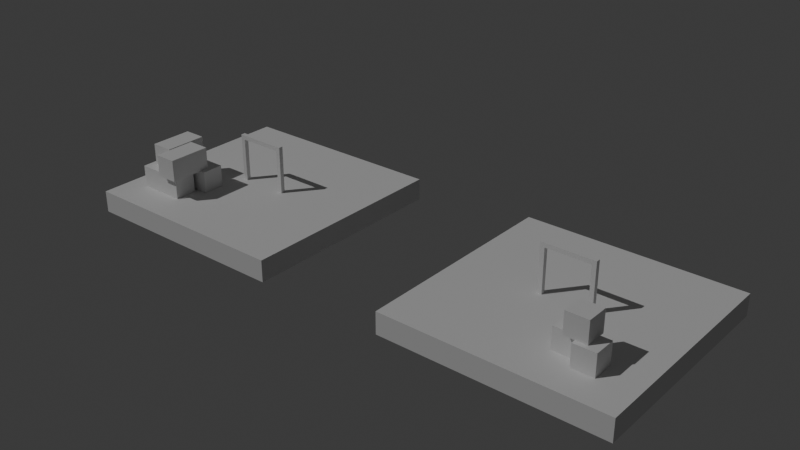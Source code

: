 # Source: level.blend  (saved by Blender 4.0.36; exported with 4.5.12 LTS)
import bpy
from mathutils import Matrix  # noqa: F401  (used for matrix-valued properties, if any)

bpy.ops.wm.read_factory_settings(use_empty=True)
scene = bpy.context.scene
scene.name = 'Scene'

# ---- collections
col_collection = bpy.data.collections.new('Collection'); scene.collection.children.link(col_collection)

# ---- world
world_world = bpy.data.worlds.new('World'); scene.world = world_world
world_world.use_nodes = True; world_world.node_tree.nodes.clear()
_N = world_world.node_tree.nodes; _L = world_world.node_tree.links
n0 = _N.new('ShaderNodeOutputWorld'); n0.name = 'World Output'; n0.location = (300, 300)
n1 = _N.new('ShaderNodeBackground'); n1.name = 'Background'; n1.location = (10, 300)
n1.inputs[0].default_value = (0.05088, 0.05088, 0.05088, 1.0)
_L.new(n1.outputs[0], n0.inputs[0])
n0.is_active_output = True
world_world.color = (0.05088, 0.05088, 0.05088)
world_world.use_sun_shadow = False
world_world.sun_shadow_jitter_overblur = 0.0

# ---- lights
light_sun = bpy.data.lights.new('Sun', 'SUN')
light_sun.transmission_factor = 0.0
light_sun.energy = 1.0

# ---- meshes
me_cube_001 = bpy.data.meshes.new('Cube.001')
me_cube_001.from_pydata([(-5.0, -5.0, -0.5), (-5.0, -5.0, 0.5), (-5.0, 5.0, -0.5), (-5.0, 5.0, 0.5), (5.0, -5.0, -0.5), (5.0, -5.0, 0.5), (5.0, 5.0, -0.5), (5.0, 5.0, 0.5)], [], [(0, 1, 3, 2), (2, 3, 7, 6), (6, 7, 5, 4), (4, 5, 1, 0), (2, 6, 4, 0), (7, 3, 1, 5)])
_uv = me_cube_001.uv_layers.new(name='UVMap')
_uv.uv.foreach_set('vector', [0.375, 0.0, 0.625, 0.0, 0.625, 0.25, 0.375, 0.25, 0.375, 0.25, 0.625, 0.25, 0.625, 0.5, 0.375, 0.5, 0.375, 0.5, 0.625, 0.5, 0.625, 0.75, 0.375, 0.75, 0.375, 0.75, 0.625, 0.75, 0.625, 1.0, 0.375, 1.0, 0.125, 0.5, 0.375, 0.5, 0.375, 0.75, 0.125, 0.75, 0.625, 0.5, 0.875, 0.5, 0.875, 0.75, 0.625, 0.75])
me_cube_001.update()
me_cube_002 = bpy.data.meshes.new('Cube.002')
me_cube_002.from_pydata([(-5.0, -5.0, -0.5), (-5.0, -5.0, 0.5), (-5.0, 5.0, -0.5), (-5.0, 5.0, 0.5), (5.0, -5.0, -0.5), (5.0, -5.0, 0.5), (5.0, 5.0, -0.5), (5.0, 5.0, 0.5)], [], [(0, 1, 3, 2), (2, 3, 7, 6), (6, 7, 5, 4), (4, 5, 1, 0), (2, 6, 4, 0), (7, 3, 1, 5)])
_uv = me_cube_002.uv_layers.new(name='UVMap')
_uv.uv.foreach_set('vector', [0.375, 0.0, 0.625, 0.0, 0.625, 0.25, 0.375, 0.25, 0.375, 0.25, 0.625, 0.25, 0.625, 0.5, 0.375, 0.5, 0.375, 0.5, 0.625, 0.5, 0.625, 0.75, 0.375, 0.75, 0.375, 0.75, 0.625, 0.75, 0.625, 1.0, 0.375, 1.0, 0.125, 0.5, 0.375, 0.5, 0.375, 0.75, 0.125, 0.75, 0.625, 0.5, 0.875, 0.5, 0.875, 0.75, 0.625, 0.75])
me_cube_002.update()
me_cube_003 = bpy.data.meshes.new('Cube.003')
me_cube_003.from_pydata([(-0.5, -0.5, -0.5), (-0.5, -0.5, 0.5), (-0.5, 0.5, -0.5), (-0.5, 0.5, 0.5), (0.5, -0.5, -0.5), (0.5, -0.5, 0.5), (0.5, 0.5, -0.5), (0.5, 0.5, 0.5)], [], [(0, 1, 3, 2), (2, 3, 7, 6), (6, 7, 5, 4), (4, 5, 1, 0), (2, 6, 4, 0), (7, 3, 1, 5)])
_uv = me_cube_003.uv_layers.new(name='UVMap')
_uv.uv.foreach_set('vector', [0.375, 0.0, 0.625, 0.0, 0.625, 0.25, 0.375, 0.25, 0.375, 0.25, 0.625, 0.25, 0.625, 0.5, 0.375, 0.5, 0.375, 0.5, 0.625, 0.5, 0.625, 0.75, 0.375, 0.75, 0.375, 0.75, 0.625, 0.75, 0.625, 1.0, 0.375, 1.0, 0.125, 0.5, 0.375, 0.5, 0.375, 0.75, 0.125, 0.75, 0.625, 0.5, 0.875, 0.5, 0.875, 0.75, 0.625, 0.75])
me_cube_003.update()
me_cube_004 = bpy.data.meshes.new('Cube.004')
me_cube_004.from_pydata([(-0.5, -0.5, -0.5), (-0.5, -0.5, 0.5), (-0.5, 0.5, -0.5), (-0.5, 0.5, 0.5), (0.5, -0.5, -0.5), (0.5, -0.5, 0.5), (0.5, 0.5, -0.5), (0.5, 0.5, 0.5)], [], [(0, 1, 3, 2), (2, 3, 7, 6), (6, 7, 5, 4), (4, 5, 1, 0), (2, 6, 4, 0), (7, 3, 1, 5)])
_uv = me_cube_004.uv_layers.new(name='UVMap')
_uv.uv.foreach_set('vector', [0.375, 0.0, 0.625, 0.0, 0.625, 0.25, 0.375, 0.25, 0.375, 0.25, 0.625, 0.25, 0.625, 0.5, 0.375, 0.5, 0.375, 0.5, 0.625, 0.5, 0.625, 0.75, 0.375, 0.75, 0.375, 0.75, 0.625, 0.75, 0.625, 1.0, 0.375, 1.0, 0.125, 0.5, 0.375, 0.5, 0.375, 0.75, 0.125, 0.75, 0.625, 0.5, 0.875, 0.5, 0.875, 0.75, 0.625, 0.75])
me_cube_004.update()
me_cube_005 = bpy.data.meshes.new('Cube.005')
me_cube_005.from_pydata([(-0.5, -0.5, -0.5), (-0.5, -0.5, 0.5), (-0.5, 0.5, -0.5), (-0.5, 0.5, 0.5), (0.5, -0.5, -0.5), (0.5, -0.5, 0.5), (0.5, 0.5, -0.5), (0.5, 0.5, 0.5)], [], [(0, 1, 3, 2), (2, 3, 7, 6), (6, 7, 5, 4), (4, 5, 1, 0), (2, 6, 4, 0), (7, 3, 1, 5)])
_uv = me_cube_005.uv_layers.new(name='UVMap')
_uv.uv.foreach_set('vector', [0.375, 0.0, 0.625, 0.0, 0.625, 0.25, 0.375, 0.25, 0.375, 0.25, 0.625, 0.25, 0.625, 0.5, 0.375, 0.5, 0.375, 0.5, 0.625, 0.5, 0.625, 0.75, 0.375, 0.75, 0.375, 0.75, 0.625, 0.75, 0.625, 1.0, 0.375, 1.0, 0.125, 0.5, 0.375, 0.5, 0.375, 0.75, 0.125, 0.75, 0.625, 0.5, 0.875, 0.5, 0.875, 0.75, 0.625, 0.75])
me_cube_005.update()
me_cube_006 = bpy.data.meshes.new('Cube.006')
me_cube_006.from_pydata([(-0.5, -0.5, -0.5), (-0.5, -0.5, 0.5), (-0.5, 0.5, -0.5), (-0.5, 0.5, 0.5), (0.5, -0.5, -0.5), (0.5, -0.5, 0.5), (0.5, 0.5, -0.5), (0.5, 0.5, 0.5)], [], [(0, 1, 3, 2), (2, 3, 7, 6), (6, 7, 5, 4), (4, 5, 1, 0), (2, 6, 4, 0), (7, 3, 1, 5)])
_uv = me_cube_006.uv_layers.new(name='UVMap')
_uv.uv.foreach_set('vector', [0.375, 0.0, 0.625, 0.0, 0.625, 0.25, 0.375, 0.25, 0.375, 0.25, 0.625, 0.25, 0.625, 0.5, 0.375, 0.5, 0.375, 0.5, 0.625, 0.5, 0.625, 0.75, 0.375, 0.75, 0.375, 0.75, 0.625, 0.75, 0.625, 1.0, 0.375, 1.0, 0.125, 0.5, 0.375, 0.5, 0.375, 0.75, 0.125, 0.75, 0.625, 0.5, 0.875, 0.5, 0.875, 0.75, 0.625, 0.75])
me_cube_006.update()
me_cube_007 = bpy.data.meshes.new('Cube.007')
me_cube_007.from_pydata([(-0.5, -0.5, -0.5), (-0.5, -0.5, 0.5), (-0.5, 0.5, -0.5), (-0.5, 0.5, 0.5), (0.5, -0.5, -0.5), (0.5, -0.5, 0.5), (0.5, 0.5, -0.5), (0.5, 0.5, 0.5)], [], [(0, 1, 3, 2), (2, 3, 7, 6), (6, 7, 5, 4), (4, 5, 1, 0), (2, 6, 4, 0), (7, 3, 1, 5)])
_uv = me_cube_007.uv_layers.new(name='UVMap')
_uv.uv.foreach_set('vector', [0.375, 0.0, 0.625, 0.0, 0.625, 0.25, 0.375, 0.25, 0.375, 0.25, 0.625, 0.25, 0.625, 0.5, 0.375, 0.5, 0.375, 0.5, 0.625, 0.5, 0.625, 0.75, 0.375, 0.75, 0.375, 0.75, 0.625, 0.75, 0.625, 1.0, 0.375, 1.0, 0.125, 0.5, 0.375, 0.5, 0.375, 0.75, 0.125, 0.75, 0.625, 0.5, 0.875, 0.5, 0.875, 0.75, 0.625, 0.75])
me_cube_007.update()
me_cube_008 = bpy.data.meshes.new('Cube.008')
me_cube_008.from_pydata([(-0.5, -0.5, -0.5), (-0.5, -0.5, 0.5), (-0.5, 0.5, -0.5), (-0.5, 0.5, 0.5), (0.5, -0.5, -0.5), (0.5, -0.5, 0.5), (0.5, 0.5, -0.5), (0.5, 0.5, 0.5)], [], [(0, 1, 3, 2), (2, 3, 7, 6), (6, 7, 5, 4), (4, 5, 1, 0), (2, 6, 4, 0), (7, 3, 1, 5)])
_uv = me_cube_008.uv_layers.new(name='UVMap')
_uv.uv.foreach_set('vector', [0.375, 0.0, 0.625, 0.0, 0.625, 0.25, 0.375, 0.25, 0.375, 0.25, 0.625, 0.25, 0.625, 0.5, 0.375, 0.5, 0.375, 0.5, 0.625, 0.5, 0.625, 0.75, 0.375, 0.75, 0.375, 0.75, 0.625, 0.75, 0.625, 1.0, 0.375, 1.0, 0.125, 0.5, 0.375, 0.5, 0.375, 0.75, 0.125, 0.75, 0.625, 0.5, 0.875, 0.5, 0.875, 0.75, 0.625, 0.75])
me_cube_008.update()
me_cube_009 = bpy.data.meshes.new('Cube.009')
me_cube_009.from_pydata([(-0.5, -0.5, -0.5), (-0.5, -0.5, 0.5), (-0.5, 0.5, -0.5), (-0.5, 0.5, 0.5), (0.5, -0.5, -0.5), (0.5, -0.5, 0.5), (0.5, 0.5, -0.5), (0.5, 0.5, 0.5)], [], [(0, 1, 3, 2), (2, 3, 7, 6), (6, 7, 5, 4), (4, 5, 1, 0), (2, 6, 4, 0), (7, 3, 1, 5)])
_uv = me_cube_009.uv_layers.new(name='UVMap')
_uv.uv.foreach_set('vector', [0.375, 0.0, 0.625, 0.0, 0.625, 0.25, 0.375, 0.25, 0.375, 0.25, 0.625, 0.25, 0.625, 0.5, 0.375, 0.5, 0.375, 0.5, 0.625, 0.5, 0.625, 0.75, 0.375, 0.75, 0.375, 0.75, 0.625, 0.75, 0.625, 1.0, 0.375, 1.0, 0.125, 0.5, 0.375, 0.5, 0.375, 0.75, 0.125, 0.75, 0.625, 0.5, 0.875, 0.5, 0.875, 0.75, 0.625, 0.75])
me_cube_009.update()
me_cube_011 = bpy.data.meshes.new('Cube.011')
me_cube_011.from_pydata([(-1.0, -1.0, -1.0), (-1.0, -1.0, 1.0), (-1.0, 1.0, -1.0), (-1.0, 1.0, 1.0), (-1.2, 1.0, -1.0), (-1.2, -1.0, -1.0), (-1.2, -1.0, 1.0), (-1.2, 1.0, 1.0)], [], [(0, 2, 3, 1), (5, 6, 7, 4), (3, 2, 4, 7), (0, 1, 6, 5), (1, 3, 7, 6), (2, 0, 5, 4)])
_uv = me_cube_011.uv_layers.new(name='UVMap')
_uv.uv.foreach_set('vector', [0.375, 0.0, 0.375, 0.25, 0.625, 0.25, 0.625, 0.0, 0.375, 0.0, 0.625, 0.0, 0.625, 0.25, 0.375, 0.25, 0.625, 0.25, 0.375, 0.25, 0.375, 0.25, 0.625, 0.25, 0.375, 0.0, 0.625, 0.0, 0.625, 0.0, 0.375, 0.0, 0.625, 0.0, 0.625, 0.25, 0.625, 0.25, 0.625, 0.0, 0.375, 0.25, 0.375, 0.0, 0.375, 0.0, 0.375, 0.25])
me_cube_011.update()
me_cube_012 = bpy.data.meshes.new('Cube.012')
me_cube_012.from_pydata([(-1.2, -1.0, 1.0), (-1.2, 1.0, 1.0), (1.2, -1.0, 1.0), (1.2, 1.0, 1.0), (-1.2, -1.0, 1.2), (-1.2, 1.0, 1.2), (1.2, 1.0, 1.2), (1.2, -1.0, 1.2)], [], [(3, 2, 0, 1), (6, 5, 4, 7), (0, 2, 7, 4), (3, 1, 5, 6), (2, 3, 6, 7), (1, 0, 4, 5)])
_uv = me_cube_012.uv_layers.new(name='UVMap')
_uv.uv.foreach_set('vector', [0.625, 0.5, 0.625, 0.75, 0.875, 0.75, 0.875, 0.5, 0.625, 0.5, 0.875, 0.5, 0.875, 0.75, 0.625, 0.75, 0.875, 0.75, 0.625, 0.75, 0.625, 0.75, 0.875, 0.75, 0.625, 0.5, 0.875, 0.5, 0.875, 0.5, 0.625, 0.5, 0.625, 0.75, 0.625, 0.5, 0.625, 0.5, 0.625, 0.75, 0.875, 0.5, 0.875, 0.75, 0.875, 0.75, 0.875, 0.5])
me_cube_012.update()
me_cube_013 = bpy.data.meshes.new('Cube.013')
me_cube_013.from_pydata([(1.0, -1.0, -1.0), (1.0, -1.0, 1.0), (1.0, 1.0, -1.0), (1.0, 1.0, 1.0), (1.2, 1.0, 1.0), (1.2, 1.0, -1.0), (1.2, -1.0, -1.0), (1.2, -1.0, 1.0)], [], [(2, 0, 1, 3), (5, 4, 7, 6), (1, 0, 6, 7), (0, 2, 5, 6), (3, 1, 7, 4), (2, 3, 4, 5)])
_uv = me_cube_013.uv_layers.new(name='UVMap')
_uv.uv.foreach_set('vector', [0.375, 0.5, 0.375, 0.75, 0.625, 0.75, 0.625, 0.5, 0.375, 0.5, 0.625, 0.5, 0.625, 0.75, 0.375, 0.75, 0.625, 0.75, 0.375, 0.75, 0.375, 0.75, 0.625, 0.75, 0.375, 0.75, 0.375, 0.5, 0.375, 0.5, 0.375, 0.75, 0.625, 0.5, 0.625, 0.75, 0.625, 0.75, 0.625, 0.5, 0.375, 0.5, 0.625, 0.5, 0.625, 0.5, 0.375, 0.5])
me_cube_013.update()
me_cube_014 = bpy.data.meshes.new('Cube.014')
me_cube_014.from_pydata([(-1.0, -1.0, -1.0), (-1.0, -1.0, 1.0), (-1.0, 1.0, -1.0), (-1.0, 1.0, 1.0), (-1.2, 1.0, -1.0), (-1.2, -1.0, -1.0), (-1.2, -1.0, 1.0), (-1.2, 1.0, 1.0)], [], [(0, 2, 3, 1), (5, 6, 7, 4), (3, 2, 4, 7), (0, 1, 6, 5), (1, 3, 7, 6), (2, 0, 5, 4)])
_uv = me_cube_014.uv_layers.new(name='UVMap')
_uv.uv.foreach_set('vector', [0.375, 0.0, 0.375, 0.25, 0.625, 0.25, 0.625, 0.0, 0.375, 0.0, 0.625, 0.0, 0.625, 0.25, 0.375, 0.25, 0.625, 0.25, 0.375, 0.25, 0.375, 0.25, 0.625, 0.25, 0.375, 0.0, 0.625, 0.0, 0.625, 0.0, 0.375, 0.0, 0.625, 0.0, 0.625, 0.25, 0.625, 0.25, 0.625, 0.0, 0.375, 0.25, 0.375, 0.0, 0.375, 0.0, 0.375, 0.25])
me_cube_014.update()
me_cube_015 = bpy.data.meshes.new('Cube.015')
me_cube_015.from_pydata([(-1.2, -1.0, 1.0), (-1.2, 1.0, 1.0), (1.2, -1.0, 1.0), (1.2, 1.0, 1.0), (-1.2, -1.0, 1.2), (-1.2, 1.0, 1.2), (1.2, 1.0, 1.2), (1.2, -1.0, 1.2)], [], [(3, 2, 0, 1), (6, 5, 4, 7), (0, 2, 7, 4), (3, 1, 5, 6), (2, 3, 6, 7), (1, 0, 4, 5)])
_uv = me_cube_015.uv_layers.new(name='UVMap')
_uv.uv.foreach_set('vector', [0.625, 0.5, 0.625, 0.75, 0.875, 0.75, 0.875, 0.5, 0.625, 0.5, 0.875, 0.5, 0.875, 0.75, 0.625, 0.75, 0.875, 0.75, 0.625, 0.75, 0.625, 0.75, 0.875, 0.75, 0.625, 0.5, 0.875, 0.5, 0.875, 0.5, 0.625, 0.5, 0.625, 0.75, 0.625, 0.5, 0.625, 0.5, 0.625, 0.75, 0.875, 0.5, 0.875, 0.75, 0.875, 0.75, 0.875, 0.5])
me_cube_015.update()
me_cube_016 = bpy.data.meshes.new('Cube.016')
me_cube_016.from_pydata([(1.0, -1.0, -1.0), (1.0, -1.0, 1.0), (1.0, 1.0, -1.0), (1.0, 1.0, 1.0), (1.2, 1.0, 1.0), (1.2, 1.0, -1.0), (1.2, -1.0, -1.0), (1.2, -1.0, 1.0)], [], [(2, 0, 1, 3), (5, 4, 7, 6), (1, 0, 6, 7), (0, 2, 5, 6), (3, 1, 7, 4), (2, 3, 4, 5)])
_uv = me_cube_016.uv_layers.new(name='UVMap')
_uv.uv.foreach_set('vector', [0.375, 0.5, 0.375, 0.75, 0.625, 0.75, 0.625, 0.5, 0.375, 0.5, 0.625, 0.5, 0.625, 0.75, 0.375, 0.75, 0.625, 0.75, 0.375, 0.75, 0.375, 0.75, 0.625, 0.75, 0.375, 0.75, 0.375, 0.5, 0.375, 0.5, 0.375, 0.75, 0.625, 0.5, 0.625, 0.75, 0.625, 0.75, 0.625, 0.5, 0.375, 0.5, 0.625, 0.5, 0.625, 0.5, 0.375, 0.5])
me_cube_016.update()

# ---- objects
ob_cube = bpy.data.objects.new('Cube', me_cube_001)
ob_cube_001 = bpy.data.objects.new('Cube.001', me_cube_002)
ob_cube_002 = bpy.data.objects.new('Cube.002', me_cube_003)
ob_cube_003 = bpy.data.objects.new('Cube.003', me_cube_004)
ob_cube_004 = bpy.data.objects.new('Cube.004', me_cube_005)
ob_cube_005 = bpy.data.objects.new('Cube.005', me_cube_006)
ob_cube_006 = bpy.data.objects.new('Cube.006', me_cube_007)
ob_cube_007 = bpy.data.objects.new('Cube.007', me_cube_008)
ob_cube_008 = bpy.data.objects.new('Cube.008', me_cube_009)
ob_sun = bpy.data.objects.new('Sun', light_sun)
ob_cube_010 = bpy.data.objects.new('Cube.010', me_cube_011)
ob_cube_011 = bpy.data.objects.new('Cube.011', me_cube_012)
ob_cube_012 = bpy.data.objects.new('Cube.012', me_cube_013)
ob_cube_009 = bpy.data.objects.new('Cube.009', me_cube_014)
ob_cube_013 = bpy.data.objects.new('Cube.013', me_cube_015)
ob_cube_014 = bpy.data.objects.new('Cube.014', me_cube_016)

# ---- transforms, parenting, visibility, modifiers, constraints
ob_cube.location = (-8.0, 0.0, -0.5)
ob_cube_001.location = (8.0, 0.0, -0.5)
ob_cube_002.location = (10.89, -3.053, 0.5013)
ob_cube_002.color = (0.01655, 0.272, 1.0, 1.0)
ob_cube_003.location = (9.809, -2.548, 0.5013)
ob_cube_003.color = (1.0, 0.02878, 0.5048, 1.0)
ob_cube_004.location = (10.41, -2.858, 1.5)
ob_cube_004.color = (0.008522, 1.0, 0.2686, 1.0)
ob_cube_005.location = (-10.98, -2.96, 0.5013)
ob_cube_005.scale = (2.137, 1.0, 1.0)
ob_cube_005.color = (0.0, 1.0, 0.0, 1.0)
ob_cube_006.location = (-10.15, -2.776, 1.5)
ob_cube_006.rotation_euler = (0.0, -0.0, 1.571)
ob_cube_006.scale = (1.919, 1.0, 1.0)
ob_cube_006.color = (1.0, 0.00279, 0.0, 1.0)
ob_cube_007.location = (-10.49, -1.747, 0.5013)
ob_cube_007.scale = (2.137, 1.0, 1.0)
ob_cube_007.color = (0.0, 0.0, 1.0, 1.0)
ob_cube_008.location = (-11.23, -2.056, 1.5)
ob_cube_008.rotation_euler = (0.0, -0.0, 1.571)
ob_cube_008.scale = (1.919, 1.0, 1.0)
ob_cube_008.color = (1.0, 1.0, 0.0, 1.0)
ob_sun.location = (-0.01079, -8.479, 8.261)
ob_sun.rotation_euler = (0.6282, -0.3859, -0.1764)
ob_cube_010.location = (-8.0, 0.0, 1.0)
ob_cube_010.scale = (1.0, 0.1, 1.0)
ob_cube_010.color = (0.0, 0.1119, 0.9999, 1.0)
ob_cube_011.location = (-8.0, 0.0, 1.0)
ob_cube_011.scale = (1.0, 0.1, 1.0)
ob_cube_011.color = (0.0, 0.1119, 0.9999, 1.0)
ob_cube_012.location = (-8.0, 0.0, 1.0)
ob_cube_012.scale = (1.0, 0.1, 1.0)
ob_cube_012.color = (0.0, 0.1119, 0.9999, 1.0)
ob_cube_009.location = (8.0, 0.0, 1.0)
ob_cube_009.scale = (1.0, 0.1, 1.0)
ob_cube_009.color = (1.0, 0.1274, 0.0, 1.0)
ob_cube_013.location = (8.0, 0.0, 1.0)
ob_cube_013.scale = (1.0, 0.1, 1.0)
ob_cube_013.color = (1.0, 0.1274, 0.0, 1.0)
ob_cube_014.location = (8.0, 0.0, 1.0)
ob_cube_014.scale = (1.0, 0.1, 1.0)
ob_cube_014.color = (1.0, 0.1274, 0.0, 1.0)

# ---- collection membership
col_collection.objects.link(ob_cube)
col_collection.objects.link(ob_cube_001)
col_collection.objects.link(ob_cube_002)
col_collection.objects.link(ob_cube_003)
col_collection.objects.link(ob_cube_004)
col_collection.objects.link(ob_cube_005)
col_collection.objects.link(ob_cube_006)
col_collection.objects.link(ob_cube_007)
col_collection.objects.link(ob_cube_008)
col_collection.objects.link(ob_sun)
col_collection.objects.link(ob_cube_010)
col_collection.objects.link(ob_cube_011)
col_collection.objects.link(ob_cube_012)
col_collection.objects.link(ob_cube_009)
col_collection.objects.link(ob_cube_013)
col_collection.objects.link(ob_cube_014)

# ---- scene / render settings (as saved in the file)
scene.frame_start = 1; scene.frame_end = 250; scene.frame_set(1)
scene.render.engine = 'BLENDER_EEVEE_NEXT'
scene.cycles.sampling_pattern = 'TABULATED_SOBOL'
bpy.context.view_layer.update()

# ---- added for rendering (the .blend has no active camera): camera
cam_auto = bpy.data.cameras.new('AutoCamera')
cam_auto.lens = 50.0
cam_auto.sensor_width = 36.0
cam_auto.clip_end = 1000.0
ob_auto_camera = bpy.data.objects.new('AutoCamera', cam_auto)
scene.collection.objects.link(ob_auto_camera)
ob_auto_camera.location = (25.9433, -31.1319, 21.3546)
ob_auto_camera.rotation_euler = (1.09748, -7.21219e-08, 0.694738)
scene.camera = ob_auto_camera
bpy.context.view_layer.update()
